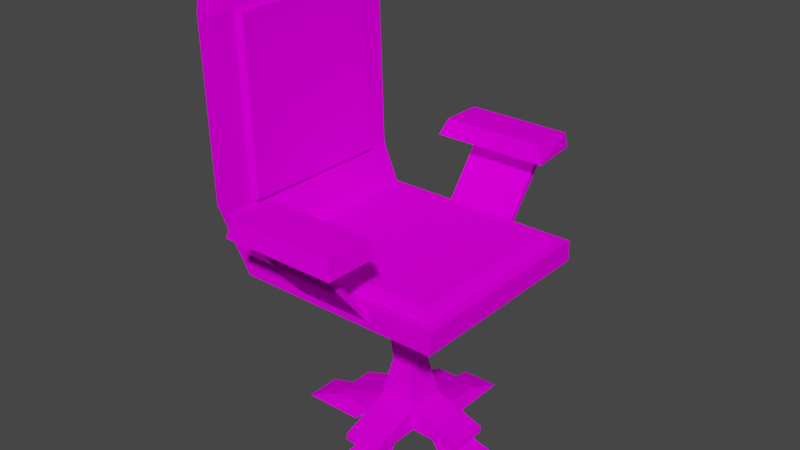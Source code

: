 # Source: Office_Chair.blend  (saved by Blender 2.92.15; exported with 4.5.12 LTS)
import bpy
from mathutils import Matrix  # noqa: F401  (used for matrix-valued properties, if any)

bpy.ops.wm.read_factory_settings(use_empty=True)
scene = bpy.context.scene
scene.name = 'Scene'

# ---- collections
col_collection = bpy.data.collections.new('Collection'); scene.collection.children.link(col_collection)

# ---- images (referenced by path relative to the original .blend; pixels are not part of the script)
import os
ASSET_DIR = os.environ.get("B2B_ASSET_DIR", "")  # directory of the original .blend (textures are referenced by path, not embedded)
HERE = os.path.dirname(os.path.abspath(__file__))  # packed textures are extracted next to this script under _unpacked/

def load_image(name, relpath, width, height, colorspace="sRGB"):
    """Load a texture the original file referenced (path relative to the .blend, or extracted next to this script)."""
    p = next((c for c in (os.path.join(HERE, relpath), os.path.join(ASSET_DIR, relpath)) if relpath and os.path.exists(c)), "")
    if p:
        img = bpy.data.images.load(p, check_existing=True)
        img.name = name
    else:  # same state as the original file: an image datablock whose file is absent (Cycles renders it pink)
        img = bpy.data.images.new(name, width, height)
        img.source = "FILE"
        img.filepath = "//" + (relpath or name)
    img.colorspace_settings.name = colorspace
    return img
img_office_chair_texture_png = load_image('Office_Chair_Texture.png', 'Office_Chair_Texture.png', 1024, 1024, 'sRGB')

# ---- materials (node trees are filled in below, after node groups)
mat_office_chair_wood_material = bpy.data.materials.new('Office_Chair_Wood_Material')
mat_office_chair_wood_material.use_transparent_shadow = False
mat_office_chair_metal_material = bpy.data.materials.new('Office_Chair_Metal_Material')
mat_office_chair_metal_material.use_transparent_shadow = False
mat_office_chair_cushion_material = bpy.data.materials.new('Office_Chair_Cushion_Material')
mat_office_chair_cushion_material.use_transparent_shadow = False
mat_office_chair_cushion_material.preview_render_type = 'FLAT'

# ---- material node trees
mat_office_chair_wood_material.use_nodes = True; mat_office_chair_wood_material.node_tree.nodes.clear()
_N = mat_office_chair_wood_material.node_tree.nodes; _L = mat_office_chair_wood_material.node_tree.links
n0 = _N.new('ShaderNodeTexImage'); n0.name = 'Image Texture'; n0.location = (-280, 284)
n0.image = img_office_chair_texture_png
n0.interpolation = 'Closest'
n1 = _N.new('ShaderNodeBsdfDiffuse'); n1.name = 'Diffuse BSDF'; n1.location = (53, 265)
n2 = _N.new('ShaderNodeOutputMaterial'); n2.name = 'Material Output'; n2.location = (300, 300)
_L.new(n1.outputs[0], n2.inputs[0])
_L.new(n0.outputs[0], n1.inputs[0])
n2.is_active_output = True
mat_office_chair_metal_material.use_nodes = True; mat_office_chair_metal_material.node_tree.nodes.clear()
_N = mat_office_chair_metal_material.node_tree.nodes; _L = mat_office_chair_metal_material.node_tree.links
n0 = _N.new('ShaderNodeTexImage'); n0.name = 'Image Texture'; n0.location = (-280, 284)
n0.image = img_office_chair_texture_png
n0.interpolation = 'Closest'
n1 = _N.new('ShaderNodeBsdfDiffuse'); n1.name = 'Diffuse BSDF'; n1.location = (53, 265)
n2 = _N.new('ShaderNodeOutputMaterial'); n2.name = 'Material Output.001'; n2.location = (278, 312)
_L.new(n1.outputs[0], n2.inputs[0])
_L.new(n0.outputs[0], n1.inputs[0])
n2.is_active_output = True
mat_office_chair_cushion_material.use_nodes = True; mat_office_chair_cushion_material.node_tree.nodes.clear()
_N = mat_office_chair_cushion_material.node_tree.nodes; _L = mat_office_chair_cushion_material.node_tree.links
n0 = _N.new('ShaderNodeTexImage'); n0.name = 'Image Texture'; n0.location = (-280, 284)
n0.image = img_office_chair_texture_png
n0.interpolation = 'Closest'
n1 = _N.new('ShaderNodeBsdfDiffuse'); n1.name = 'Diffuse BSDF'; n1.location = (53, 265)
n2 = _N.new('ShaderNodeOutputMaterial'); n2.name = 'Material Output.001'; n2.location = (299, 315)
_L.new(n1.outputs[0], n2.inputs[0])
_L.new(n0.outputs[0], n1.inputs[0])
n2.is_active_output = True

# ---- world
world_world = bpy.data.worlds.new('World'); scene.world = world_world
world_world.use_nodes = True; world_world.node_tree.nodes.clear()
_N = world_world.node_tree.nodes; _L = world_world.node_tree.links
n0 = _N.new('ShaderNodeOutputWorld'); n0.name = 'World Output'; n0.location = (300, 300)
n1 = _N.new('ShaderNodeBackground'); n1.name = 'Background'; n1.location = (10, 300)
n1.inputs[0].default_value = (0.05088, 0.05088, 0.05088, 1.0)
_L.new(n1.outputs[0], n0.inputs[0])
n0.is_active_output = True
world_world.color = (0.05088, 0.05088, 0.05088)
world_world.use_sun_shadow = False
world_world.sun_shadow_jitter_overblur = 0.0

# ---- meshes
me_cube_001 = bpy.data.meshes.new('Cube.001')
me_cube_001.from_pydata([(-0.1865, -0.1865, -1.0), (-0.8857, -0.8857, 1.0), (-0.1865, 0.1865, -1.0), (-0.8857, 0.8857, 1.0), (0.1865, -0.1865, -1.0), (0.8857, -0.8857, 1.0), (0.1865, 0.1865, -1.0), (0.8857, 0.8857, 1.0), (-0.3504, -1.0, 0.3504), (-0.3504, 1.0, 0.3504), (0.3504, 1.0, 0.3504), (0.3504, -1.0, 0.3504), (-0.8857, -0.8857, 1.179), (-0.7969, -0.7969, 1.714), (-0.7969, 0.7969, 1.714), (-0.8857, 0.8857, 1.179), (0.7969, 0.7969, 1.714), (0.8857, 0.8857, 1.179), (0.7969, -0.7969, 1.714), (0.8857, -0.8857, 1.179), (-0.3504, 1.0, -0.3504), (-0.3504, -1.0, -0.3504), (0.3504, 1.0, -0.3504), (0.3504, -1.0, -0.3504), (-0.6357, 0.6357, -1.0), (-0.6357, -0.6357, -1.0), (0.6357, 0.6357, -1.0), (0.6357, -0.6357, -1.0), (-0.1118, 0.1118, -10.48), (-0.1118, -0.1118, -10.48), (0.1118, 0.1118, -10.48), (0.1118, -0.1118, -10.48), (-1.358, 1.0, 4.649), (-1.358, -1.0, 4.649), (-1.159, -0.7829, 4.933), (-1.159, 0.7829, 4.933), (-0.1865, 0.1865, -14.37), (-0.1865, -0.1865, -14.37), (0.1865, 0.1865, -14.37), (0.1865, -0.1865, -14.37), (-0.09173, 0.2813, -16.77), (-0.09173, -0.2813, -16.77), (0.2813, 0.09173, -16.77), (0.09173, -0.2813, -16.77), (0.1865, -0.6863, -16.15), (-0.1865, -0.6863, -16.15), (-0.09173, -0.5915, -16.77), (0.09173, -0.5915, -16.77), (-0.1865, 0.6863, -16.15), (0.1865, 0.6863, -16.15), (0.09173, 0.5915, -16.77), (-0.09173, 0.5915, -16.77), (0.6863, 0.1865, -16.15), (0.6863, -0.1865, -16.15), (0.5915, -0.09173, -16.77), (0.5915, 0.09173, -16.77), (-0.6863, -0.1865, -16.15), (-0.6863, 0.1865, -16.15), (-0.5915, 0.09173, -16.77), (-0.5915, -0.09173, -16.77), (-1.402, 0.9526, 24.43), (-1.415, 1.0, 21.8), (-1.415, -1.0, 21.8), (-1.402, -0.9526, 24.43), (-1.214, -0.7829, 21.65), (-1.281, -0.9526, 24.47), (-1.214, 0.7829, 21.65), (-1.281, 0.9526, 24.47), (-1.158, -1.0, 4.715), (-1.158, 1.0, 4.715), (-1.215, -1.0, 21.86), (-1.215, 1.0, 21.86), (-1.159, -0.8474, 4.868), (-1.159, 0.8474, 4.868), (-1.215, -0.8474, 21.71), (-1.215, 0.8474, 21.71), (-1.106, -0.7443, 5.001), (-1.159, -0.7829, 4.933), (-1.159, 0.7829, 4.933), (-1.106, 0.7443, 5.001), (-1.214, -0.7829, 21.65), (-1.161, -0.7443, 21.64), (-1.161, 0.7443, 21.64), (-1.214, 0.7829, 21.65), (-1.0, -1.0, -1.0), (-1.0, -1.0, 1.0), (-1.0, 1.0, 1.0), (-1.0, 1.0, -1.0), (1.0, 1.0, -1.0), (1.0, 1.0, 1.0), (1.0, -1.0, 1.0), (1.0, -1.0, -1.0), (-0.3504, 1.477, 5.652), (-0.3504, 1.407, 5.678), (0.3504, 1.407, 5.678), (0.3504, 1.477, 5.652), (0.3504, -1.477, 5.663), (0.3504, -1.407, 5.667), (-0.3504, -1.407, 5.667), (-0.3504, -1.477, 5.663), (-0.3504, 1.409, 6.615), (-0.3504, 1.479, 6.588), (0.3504, 1.409, 6.615), (0.3504, 1.479, 6.588), (0.3504, -1.406, 6.603), (0.3504, -1.476, 6.599), (-0.3504, -1.406, 6.603), (-0.3504, -1.476, 6.599), (-0.5757, 1.125, 6.647), (-0.5234, 1.643, 6.621), (0.5757, 1.125, 6.647), (0.5234, 1.643, 6.621), (0.5581, -1.101, 6.635), (0.5495, -1.616, 6.632), (-0.5581, -1.101, 6.635), (-0.5495, -1.616, 6.632), (-0.5075, 1.178, 8.262), (-0.5195, 1.602, 8.165), (0.5075, 1.178, 8.262), (0.5195, 1.602, 8.165), (0.5118, -1.141, 8.224), (0.5138, -1.574, 8.209), (-0.5118, -1.141, 8.224), (-0.5138, -1.574, 8.209), (0.1865, -0.6863, -16.77), (-0.1865, 0.1865, -16.77), (-0.2813, 0.09173, -16.77), (-0.1865, -0.1865, -16.77), (-0.2813, -0.09173, -16.77), (0.1865, 0.1865, -16.77), (0.09173, 0.2813, -16.77), (0.1865, -0.1865, -16.77), (0.2813, -0.09173, -16.77), (-0.1865, -0.6863, -16.77), (-0.1865, 0.6863, -16.77), (0.1865, 0.6863, -16.77), (0.6863, 0.1865, -16.77), (0.6863, -0.1865, -16.77), (-0.6863, -0.1865, -16.77), (-0.6863, 0.1865, -16.77), (-0.5433, 0.1772, -19.0), (-0.5433, -0.1772, -19.0), (0.1772, 0.5433, -19.0), (-0.1772, 0.5433, -19.0), (0.5433, -0.1772, -19.0), (0.5433, 0.1772, -19.0), (-0.1772, -0.5433, -19.0), (0.1772, -0.5433, -19.0), (0.1772, -1.143, -19.0), (-0.1772, -1.143, -19.0), (-0.1772, 1.143, -19.0), (0.1772, 1.143, -19.0), (1.143, 0.1772, -19.0), (1.143, -0.1772, -19.0), (-1.143, -0.1772, -19.0), (-1.143, 0.1772, -19.0)], [], [(86, 87, 32, 69), (88, 89, 90, 91), (4, 0, 29, 31), (1, 3, 86, 85), (3, 7, 89, 86), (7, 5, 90, 89), (5, 1, 85, 90), (1, 5, 19, 12), (16, 14, 13, 18), (7, 3, 15, 17), (5, 7, 17, 19), (13, 14, 15, 12), (14, 16, 17, 15), (16, 18, 19, 17), (18, 13, 12, 19), (3, 1, 12, 15), (24, 25, 84, 87), (26, 24, 87, 88), (27, 26, 88, 91), (25, 27, 91, 84), (2, 0, 25, 24), (6, 2, 24, 26), (4, 6, 26, 27), (0, 4, 27, 25), (30, 31, 39, 38), (2, 6, 30, 28), (6, 4, 31, 30), (0, 2, 28, 29), (33, 68, 70, 62), (84, 85, 68, 33), (85, 86, 69, 68), (87, 84, 33, 32), (29, 28, 36, 37), (31, 29, 37, 39), (28, 30, 38, 36), (125, 129, 131, 127), (44, 45, 133, 124), (37, 45, 44, 39), (127, 133, 45, 37), (132, 42, 145, 144), (39, 44, 124, 131), (48, 49, 135, 134), (38, 49, 48, 36), (129, 135, 49, 38), (40, 51, 150, 143), (36, 48, 134, 125), (52, 53, 137, 136), (39, 53, 52, 38), (131, 137, 53, 39), (130, 40, 143, 142), (38, 52, 136, 129), (56, 57, 139, 138), (36, 57, 56, 37), (125, 139, 57, 36), (50, 130, 142, 151), (37, 56, 138, 127), (69, 32, 61, 71), (32, 33, 62, 61), (66, 64, 80, 83), (61, 62, 63, 60), (62, 70, 65, 63), (70, 71, 67, 65), (71, 61, 60, 67), (63, 65, 67, 60), (73, 72, 68, 69), (74, 75, 71, 70), (75, 73, 69, 71), (72, 74, 70, 68), (35, 34, 72, 73), (64, 66, 75, 74), (66, 35, 73, 75), (34, 64, 74, 72), (64, 34, 77, 80), (76, 79, 82, 81), (35, 66, 83, 78), (77, 78, 79, 76), (81, 82, 83, 80), (82, 79, 78, 83), (76, 81, 80, 77), (34, 35, 78, 77), (21, 8, 85, 84), (9, 20, 87, 86), (20, 22, 88, 87), (10, 9, 86, 89), (22, 10, 89, 88), (11, 23, 91, 90), (23, 21, 84, 91), (8, 11, 90, 85), (98, 99, 107, 106), (9, 93, 92, 20), (10, 94, 93, 9), (22, 95, 94, 10), (20, 92, 95, 22), (93, 94, 102, 100), (11, 97, 96, 23), (8, 98, 97, 11), (21, 99, 98, 8), (23, 96, 99, 21), (96, 97, 104, 105), (94, 95, 103, 102), (99, 96, 105, 107), (92, 93, 100, 101), (97, 98, 106, 104), (95, 92, 101, 103), (101, 100, 108, 109), (102, 103, 111, 110), (105, 104, 112, 113), (106, 107, 115, 114), (100, 102, 110, 108), (103, 101, 109, 111), (104, 106, 114, 112), (107, 105, 113, 115), (112, 114, 122, 120), (115, 113, 121, 123), (121, 120, 122, 123), (117, 116, 118, 119), (111, 109, 117, 119), (108, 110, 118, 116), (114, 115, 123, 122), (113, 112, 120, 121), (110, 111, 119, 118), (109, 108, 116, 117), (128, 126, 125, 127), (40, 130, 129, 125), (42, 132, 131, 129), (43, 41, 127, 131), (46, 47, 124, 133), (41, 46, 133, 127), (47, 43, 131, 124), (50, 51, 134, 135), (130, 50, 135, 129), (51, 40, 125, 134), (54, 55, 136, 137), (132, 54, 137, 131), (55, 42, 129, 136), (58, 59, 138, 139), (126, 58, 139, 125), (59, 128, 127, 138), (147, 148, 149, 146), (143, 150, 151, 142), (145, 152, 153, 144), (141, 154, 155, 140), (55, 54, 153, 152), (41, 43, 147, 146), (54, 132, 144, 153), (47, 46, 149, 148), (42, 55, 152, 145), (46, 41, 146, 149), (59, 58, 155, 154), (43, 47, 148, 147), (58, 126, 140, 155), (51, 50, 151, 150), (126, 128, 141, 140), (128, 59, 154, 141)])
me_cube_001.polygons.foreach_set('material_index', [0, 0, 1, 0, 0, 0, 0, 2, 2, 2, 2, 2, 2, 2, 2, 2, 0, 0, 0, 0, 0, 0, 0, 0, 1, 1, 1, 1, 0, 0, 0, 0, 1, 1, 1, 1, 1, 1, 1, 1, 1, 1, 1, 1, 1, 1, 1, 1, 1, 1, 1, 1, 1, 1, 1, 1, 0, 0, 0, 0, 0, 0, 0, 0, 0, 0, 0, 0, 0, 0, 0, 0, 0, 2, 0, 2, 2, 2, 2, 0, 0, 0, 0, 0, 0, 0, 0, 0, 1, 1, 1, 1, 1, 1, 1, 1, 1, 1, 1, 1, 1, 1, 1, 1, 2, 2, 2, 2, 2, 2, 2, 2, 2, 2, 2, 2, 2, 2, 2, 2, 2, 2, 1, 1, 1, 1, 1, 1, 1, 1, 1, 1, 1, 1, 1, 1, 1, 1, 1, 1, 1, 1, 1, 1, 1, 1, 1, 1, 1, 1, 1, 1, 1, 1])
_uv = me_cube_001.uv_layers.new(name='UVMap')
_uv.uv.foreach_set('vector', [0.04853, 0.5654, 0.0525, 0.5309, 0.0525, 0.6286, 0.04612, 0.6295, 0.3622, 0.5633, 0.4249, 0.5633, 0.4249, 0.5978, 0.3622, 0.5978, 0.5929, 0.8133, 0.5672, 0.8133, 0.5723, 0.6341, 0.5877, 0.6341, 0.3658, 0.5998, 0.3658, 0.6303, 0.3622, 0.6323, 0.3622, 0.5978, 0.3658, 0.6303, 0.4213, 0.6304, 0.4249, 0.6323, 0.3622, 0.6323, 0.4213, 0.6304, 0.4213, 0.5998, 0.4249, 0.5978, 0.4249, 0.6323, 0.4213, 0.5998, 0.3658, 0.5998, 0.3622, 0.5978, 0.4249, 0.5978, 0.2993, 0.06511, 0.2993, 0.1204, 0.2925, 0.1204, 0.2925, 0.06511, 0.4101, 0.3851, -0.001741, 0.3848, -0.001741, 0.0446, 0.4101, 0.0449, 0.2722, 0.1756, 0.2722, 0.1204, 0.279, 0.1204, 0.279, 0.1756, 0.2137, 0.4827, 0.2137, 0.4274, 0.2204, 0.4274, 0.2204, 0.4827, 0.2497, 0.05521, 0.2497, 0.005484, 0.27, 0.002718, 0.27, 0.05798, 0.2993, 0.1231, 0.2993, 0.1729, 0.279, 0.1756, 0.279, 0.1204, 0.2408, 0.4302, 0.2408, 0.4799, 0.2204, 0.4827, 0.2204, 0.4274, 0.2722, 0.1176, 0.2722, 0.06788, 0.2925, 0.06511, 0.2925, 0.1204, 0.2768, 0.002717, 0.2768, 0.05798, 0.27, 0.05798, 0.27, 0.002718, 0.3737, 0.535, 0.3737, 0.557, 0.3622, 0.5633, 0.3622, 0.5287, 0.4135, 0.535, 0.3737, 0.535, 0.3622, 0.5287, 0.4249, 0.5287, 0.4135, 0.557, 0.4135, 0.535, 0.4249, 0.5287, 0.4249, 0.5633, 0.3737, 0.557, 0.4135, 0.557, 0.4249, 0.5633, 0.3622, 0.5633, 0.3877, 0.5428, 0.3877, 0.5492, 0.3737, 0.557, 0.3737, 0.535, 0.3994, 0.5428, 0.3877, 0.5428, 0.3737, 0.535, 0.4135, 0.535, 0.3994, 0.5492, 0.3994, 0.5428, 0.4135, 0.535, 0.4135, 0.557, 0.3877, 0.5492, 0.3994, 0.5492, 0.4135, 0.557, 0.3737, 0.557, 0.5466, 0.6939, 0.562, 0.6939, 0.5671, 0.7676, 0.5414, 0.7676, 0.5929, 0.5146, 0.6185, 0.5146, 0.6134, 0.6939, 0.598, 0.6939, 0.5415, 0.5146, 0.5672, 0.5146, 0.562, 0.6939, 0.5466, 0.6939, 0.5414, 0.8133, 0.5157, 0.8133, 0.5208, 0.6341, 0.5362, 0.6341, 0.119, 0.8701, 0.1126, 0.8692, 0.08041, 0.5737, 0.08679, 0.5746, 0.119, 0.9678, 0.1151, 0.9333, 0.1126, 0.8692, 0.119, 0.8701, 0.2444, 0.934, 0.1817, 0.934, 0.1817, 0.8698, 0.2444, 0.8698, 0.1817, 0.9674, 0.119, 0.9674, 0.119, 0.8701, 0.1817, 0.8701, 0.5362, 0.6341, 0.5208, 0.6341, 0.5157, 0.5604, 0.5414, 0.5604, 0.5877, 0.6341, 0.5723, 0.6341, 0.5672, 0.5604, 0.5928, 0.5604, 0.598, 0.6939, 0.6134, 0.6939, 0.6185, 0.7676, 0.5929, 0.7676, 0.7632, 0.7606, 0.7814, 0.7556, 0.7995, 0.7606, 0.7814, 0.7656, 0.5929, 0.5264, 0.5672, 0.5264, 0.5672, 0.5146, 0.5929, 0.5146, 0.5672, 0.5604, 0.5672, 0.5264, 0.5929, 0.5264, 0.5928, 0.5604, 0.8226, 0.8177, 0.7882, 0.8177, 0.7882, 0.806, 0.8226, 0.7723, 0.995, 0.637, 0.9824, 0.637, 0.9764, 0.595, 1.001, 0.595, 0.8993, 0.7944, 0.8649, 0.7607, 0.8649, 0.7489, 0.8993, 0.7489, 0.5929, 0.8016, 0.6185, 0.8016, 0.6185, 0.8133, 0.5929, 0.8133, 0.6185, 0.7676, 0.6185, 0.8016, 0.5929, 0.8016, 0.5929, 0.7676, 0.8928, 0.6737, 0.8584, 0.6737, 0.8584, 0.662, 0.8928, 0.6282, 0.8174, 0.6721, 0.7962, 0.6714, 0.7764, 0.6282, 0.8174, 0.6296, 0.9355, 0.7345, 0.9011, 0.7007, 0.9011, 0.689, 0.9355, 0.689, 0.5415, 0.8016, 0.5672, 0.8016, 0.5672, 0.8133, 0.5415, 0.8133, 0.5671, 0.7676, 0.5672, 0.8016, 0.5415, 0.8016, 0.5414, 0.7676, 0.9337, 0.7944, 0.8993, 0.7944, 0.8993, 0.7827, 0.9337, 0.7489, 0.995, 0.5946, 0.9823, 0.5946, 0.9764, 0.5525, 1.001, 0.5525, 0.9273, 0.6737, 0.8928, 0.64, 0.8928, 0.6282, 0.9273, 0.6282, 0.5414, 0.5264, 0.5157, 0.5264, 0.5157, 0.5146, 0.5414, 0.5146, 0.5157, 0.5604, 0.5157, 0.5264, 0.5414, 0.5264, 0.5414, 0.5604, 0.9011, 0.7345, 0.8666, 0.7345, 0.8666, 0.7227, 0.9011, 0.689, 0.8454, 0.6897, 0.8666, 0.689, 0.8666, 0.7315, 0.8257, 0.7329, 0.9292, 0.598, 0.8948, 0.5642, 0.8948, 0.5525, 0.9292, 0.5525, 0.04612, 0.6295, 0.0525, 0.6286, 0.02027, 0.924, 0.01389, 0.925, 0.1817, 0.8701, 0.119, 0.8701, 0.119, 0.5742, 0.1817, 0.5742, 0.3606, 0.7452, 0.3606, 0.7722, 0.3606, 0.7722, 0.3606, 0.7452, 0.1817, 0.5742, 0.119, 0.5742, 0.1205, 0.5287, 0.1802, 0.5287, 0.08679, 0.5746, 0.08041, 0.5737, 0.07729, 0.5287, 0.08118, 0.5293, 0.2444, 0.5738, 0.1817, 0.5738, 0.1832, 0.5287, 0.2429, 0.5287, 0.01389, 0.925, 0.02027, 0.924, 0.01466, 0.9694, 0.01077, 0.97, 0.4798, 0.5287, 0.4837, 0.5287, 0.4837, 0.5616, 0.4798, 0.5616, 0.1865, 0.8671, 0.2396, 0.8671, 0.2444, 0.8698, 0.1817, 0.8698, 0.2396, 0.5764, 0.1865, 0.5764, 0.1817, 0.5738, 0.2444, 0.5738, 0.1865, 0.5764, 0.1865, 0.8671, 0.1817, 0.8698, 0.1817, 0.5738, 0.2396, 0.8671, 0.2396, 0.5764, 0.2444, 0.5738, 0.2444, 0.8698, 0.1885, 0.866, 0.2376, 0.866, 0.2396, 0.8671, 0.1865, 0.8671, 0.2376, 0.5775, 0.1885, 0.5775, 0.1865, 0.5764, 0.2396, 0.5764, 0.1885, 0.5775, 0.1885, 0.866, 0.1865, 0.8671, 0.1865, 0.5764, 0.2376, 0.866, 0.2376, 0.5775, 0.2396, 0.5764, 0.2396, 0.8671, 0.4984, 0.6835, 0.4984, 0.9719, 0.4984, 0.9719, 0.4984, 0.6835, 0.02456, 0.004807, 0.3717, 0.004806, 0.3716, 0.4929, 0.02445, 0.4929, 0.4968, 0.6835, 0.4968, 0.9719, 0.4968, 0.9719, 0.4968, 0.6835, 0.007243, 0.002717, 0.1527, 0.002717, 0.1491, 0.004806, 0.01082, 0.004807, 0.1701, 0.4414, 0.1701, 0.395, 0.1721, 0.3938, 0.1721, 0.4426, 0.4751, 0.4495, 0.4751, 0.07222, 0.4771, 0.07006, 0.4771, 0.4498, 0.4771, 0.4476, 0.4771, 0.07031, 0.4791, 0.07006, 0.4791, 0.4497, 0.4119, 0.6869, 0.4119, 0.6599, 0.4119, 0.6599, 0.4119, 0.6869, 0.09741, 0.9573, 0.09602, 0.9452, 0.1151, 0.9333, 0.119, 0.9678, 0.0295, 0.5535, 0.03089, 0.5414, 0.0525, 0.5309, 0.04853, 0.5654, 0.1227, 0.5414, 0.1008, 0.5406, 0.08174, 0.5287, 0.1443, 0.5309, 0.09938, 0.5527, 0.1213, 0.5535, 0.1403, 0.5654, 0.07778, 0.5632, 0.4445, 0.5406, 0.4431, 0.5527, 0.4215, 0.5632, 0.4255, 0.5287, 0.07411, 0.946, 0.07549, 0.9581, 0.05646, 0.97, 0.0525, 0.9355, 0.07549, 0.9581, 0.09741, 0.9573, 0.119, 0.9678, 0.05646, 0.97, 0.09602, 0.9452, 0.07411, 0.946, 0.0525, 0.9355, 0.1151, 0.9333, 0.9455, 0.702, 0.9406, 0.702, 0.9449, 0.6843, 0.9497, 0.6843, 0.9406, 0.5657, 0.9341, 0.6668, 0.9292, 0.6664, 0.9378, 0.5525, 0.6668, 0.5146, 0.6668, 0.6157, 0.6185, 0.6157, 0.6185, 0.5146, 0.9556, 0.8163, 0.9497, 0.7024, 0.9547, 0.702, 0.9588, 0.8031, 0.5984, 0.5285, 0.5653, 0.6416, 0.5044, 0.6408, 0.5374, 0.5277, 0.6185, 0.6157, 0.6668, 0.6157, 0.6668, 0.6334, 0.6185, 0.6334, 0.952, 0.5657, 0.9455, 0.6666, 0.9406, 0.6666, 0.9492, 0.5525, 0.6185, 0.7519, 0.6185, 0.6511, 0.6668, 0.6511, 0.6668, 0.7519, 0.9466, 0.8161, 0.9406, 0.702, 0.9455, 0.702, 0.9497, 0.8028, 0.7224, 0.9853, 0.6893, 0.872, 0.7503, 0.8711, 0.7834, 0.9844, 0.9406, 0.6666, 0.9455, 0.6666, 0.9493, 0.6843, 0.9445, 0.6843, 0.9547, 0.702, 0.9497, 0.7024, 0.9538, 0.6847, 0.9588, 0.6843, 0.7503, 0.8711, 0.6893, 0.872, 0.6842, 0.8543, 0.7451, 0.8535, 0.9292, 0.6664, 0.9341, 0.6668, 0.9378, 0.6845, 0.9329, 0.6841, 0.6668, 0.6511, 0.6185, 0.6511, 0.6185, 0.6334, 0.6668, 0.6334, 0.5044, 0.6408, 0.5653, 0.6416, 0.5602, 0.6593, 0.4992, 0.6585, 0.3026, 0.03162, 0.3053, 0.03162, 0.316, 0.03864, 0.2964, 0.03701, 0.3053, 0.009756, 0.3026, 0.009762, 0.2964, 0.004357, 0.316, 0.002717, 0.2745, 0.4677, 0.2719, 0.4677, 0.2604, 0.4612, 0.2798, 0.4615, 0.2719, 0.4895, 0.2745, 0.4895, 0.2798, 0.4957, 0.2604, 0.496, 0.3053, 0.03162, 0.3053, 0.009756, 0.316, 0.002717, 0.316, 0.03864, 0.3026, 0.009762, 0.3026, 0.03162, 0.2964, 0.03701, 0.2964, 0.004357, 0.2719, 0.4677, 0.2719, 0.4895, 0.2604, 0.496, 0.2604, 0.4612, 0.2745, 0.4895, 0.2745, 0.4677, 0.2798, 0.4615, 0.2798, 0.4957, 0.1483, 0.3385, 0.005262, 0.3385, 0.0112, 0.2896, 0.1424, 0.2896, 0.005262, 0.3385, 0.1461, 0.3385, 0.1416, 0.3872, 0.009844, 0.3872, 0.2082, 0.2714, 0.1529, 0.2714, 0.1529, 0.2399, 0.2082, 0.2398, 0.4842, 0.1765, 0.4296, 0.176, 0.4296, 0.1447, 0.4842, 0.1445, 0.005262, 0.3872, 0.1394, 0.3872, 0.1389, 0.4348, 0.005753, 0.4348, 0.1529, 0.2896, 0.005262, 0.2896, 0.014, 0.2398, 0.1441, 0.2398, 0.1373, 0.4837, 0.07126, 0.4837, 0.07781, 0.4352, 0.1332, 0.4348, 0.07126, 0.4837, 0.005262, 0.4837, 0.009281, 0.4348, 0.0647, 0.4352, 0.3278, 0.1904, 0.2613, 0.1906, 0.273, 0.1431, 0.3278, 0.1405, 0.3534, 0.005667, 0.4198, 0.005888, 0.4198, 0.05574, 0.3651, 0.05317, 0.7722, 0.7656, 0.7632, 0.7632, 0.7632, 0.7606, 0.7814, 0.7656, 0.7632, 0.7581, 0.7722, 0.7556, 0.7814, 0.7556, 0.7632, 0.7606, 0.7906, 0.7556, 0.7995, 0.7581, 0.7995, 0.7606, 0.7814, 0.7556, 0.7995, 0.7632, 0.7906, 0.7656, 0.7814, 0.7656, 0.7995, 0.7606, 0.8057, 0.7698, 0.8147, 0.7673, 0.8239, 0.7673, 0.8057, 0.7723, 0.7906, 0.7656, 0.8057, 0.7698, 0.8057, 0.7723, 0.7814, 0.7656, 0.8147, 0.7673, 0.7995, 0.7632, 0.7995, 0.7606, 0.8239, 0.7673, 0.757, 0.7515, 0.7481, 0.7539, 0.7389, 0.7539, 0.757, 0.7489, 0.7722, 0.7556, 0.757, 0.7515, 0.757, 0.7489, 0.7814, 0.7556, 0.7481, 0.7539, 0.7632, 0.7581, 0.7632, 0.7606, 0.7389, 0.7539, 0.8147, 0.7539, 0.8057, 0.7515, 0.8057, 0.7489, 0.8239, 0.7539, 0.7995, 0.7581, 0.8147, 0.7539, 0.8239, 0.7539, 0.7995, 0.7606, 0.8057, 0.7515, 0.7906, 0.7556, 0.7814, 0.7556, 0.8057, 0.7489, 0.7481, 0.7673, 0.7571, 0.7698, 0.7571, 0.7723, 0.7389, 0.7673, 0.7632, 0.7632, 0.7481, 0.7673, 0.7389, 0.7673, 0.7632, 0.7606, 0.7571, 0.7698, 0.7722, 0.7656, 0.7814, 0.7656, 0.7571, 0.7723, 0.7669, 0.7376, 0.7669, 0.7489, 0.7425, 0.7489, 0.7425, 0.7376, 0.7913, 0.7376, 0.7913, 0.7489, 0.7669, 0.7489, 0.7669, 0.7376, 0.8008, 0.6721, 0.8008, 0.6834, 0.7764, 0.6834, 0.7764, 0.6721, 0.8157, 0.7376, 0.8157, 0.7489, 0.7913, 0.7489, 0.7913, 0.7376, 0.9846, 0.7268, 0.972, 0.7268, 0.966, 0.6843, 0.9905, 0.6843, 0.9719, 0.7688, 0.9846, 0.7688, 0.9905, 0.8109, 0.966, 0.8109, 0.8044, 0.6897, 0.8257, 0.689, 0.8257, 0.7315, 0.7847, 0.7329, 0.9705, 0.6375, 0.9579, 0.6375, 0.952, 0.595, 0.9764, 0.595, 0.8584, 0.6721, 0.8372, 0.6714, 0.8174, 0.6282, 0.8584, 0.6296, 0.7634, 0.6897, 0.7847, 0.689, 0.7847, 0.7315, 0.7437, 0.7329, 0.9705, 0.595, 0.9579, 0.595, 0.952, 0.5525, 0.9764, 0.5525, 0.8649, 0.7928, 0.8437, 0.7921, 0.8239, 0.7489, 0.8649, 0.7503, 0.6383, 0.7526, 0.6595, 0.7519, 0.6595, 0.7944, 0.6185, 0.7957, 0.9706, 0.68, 0.9579, 0.68, 0.952, 0.6375, 0.9764, 0.6375, 0.9845, 0.7688, 0.9719, 0.7688, 0.966, 0.7268, 0.9905, 0.7268, 0.8455, 0.5963, 0.8243, 0.5957, 0.8045, 0.5525, 0.8455, 0.5538])
me_cube_001.materials.append(mat_office_chair_wood_material)
me_cube_001.materials.append(mat_office_chair_metal_material)
me_cube_001.materials.append(mat_office_chair_cushion_material)
me_cube_001.use_remesh_fix_poles = True
me_cube_001.use_remesh_preserve_attributes = False
me_cube_001.use_mirror_vertex_groups = False
me_cube_001.update()

# ---- objects
ob_office_chair = bpy.data.objects.new('Office_Chair', me_cube_001)

# ---- transforms, parenting, visibility, modifiers, constraints
ob_office_chair.location = (0.0, 0.0, 1.91)
ob_office_chair.scale = (1.0, 1.0, 0.1)
ob_office_chair.lineart.crease_threshold = 0.0

# ---- collection membership
col_collection.objects.link(ob_office_chair)

# ---- scene / render settings (as saved in the file)
scene.frame_start = 1; scene.frame_end = 250; scene.frame_set(1)
scene.render.engine = 'BLENDER_EEVEE_NEXT'
scene.cycles.use_denoising = False
scene.cycles.samples = 128
scene.cycles.sampling_pattern = 'TABULATED_SOBOL'
scene.cycles.use_adaptive_sampling = False
scene.cycles.use_light_tree = False
scene.view_settings.view_transform = 'Filmic'
bpy.context.view_layer.update()

# ---- added for rendering (the .blend has no active camera and no usable light): camera, sun
cam_auto = bpy.data.cameras.new('AutoCamera')
cam_auto.lens = 50.0
cam_auto.sensor_width = 36.0
cam_auto.clip_end = 1000.0
ob_auto_camera = bpy.data.objects.new('AutoCamera', cam_auto)
scene.collection.objects.link(ob_auto_camera)
ob_auto_camera.location = (5.41969, -6.65354, 6.62805)
ob_auto_camera.rotation_euler = (1.09748, -7.21219e-08, 0.694738)
scene.camera = ob_auto_camera
light_auto_sun = bpy.data.lights.new('AutoSun', 'SUN')
light_auto_sun.energy = 3.0
light_auto_sun.angle = 0.0523599
ob_auto_sun = bpy.data.objects.new('AutoSun', light_auto_sun)
scene.collection.objects.link(ob_auto_sun)
ob_auto_sun.rotation_euler = (0.872665, 0.174533, 0.523599)
bpy.context.view_layer.update()
